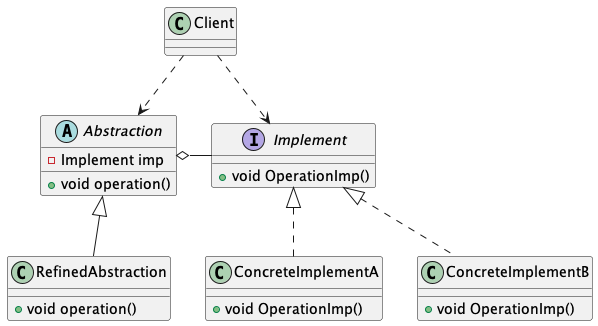

The diagram above was rendered by PlantUML. Its source (embedded in the PNG):
@startuml
class Client
abstract class Abstraction {
- Implement imp
+ void operation()
}
class RefinedAbstraction {
+ void operation()
}
Interface Implement {
+ void OperationImp()
}
class ConcreteImplementA {
+ void OperationImp()
}
class ConcreteImplementB {
+ void OperationImp()
}

Client ..> Abstraction
Client ..> Implement
Abstraction <|-- RefinedAbstraction
Abstraction o- Implement
Implement <|.. ConcreteImplementA
Implement <|.. ConcreteImplementB
@enduml